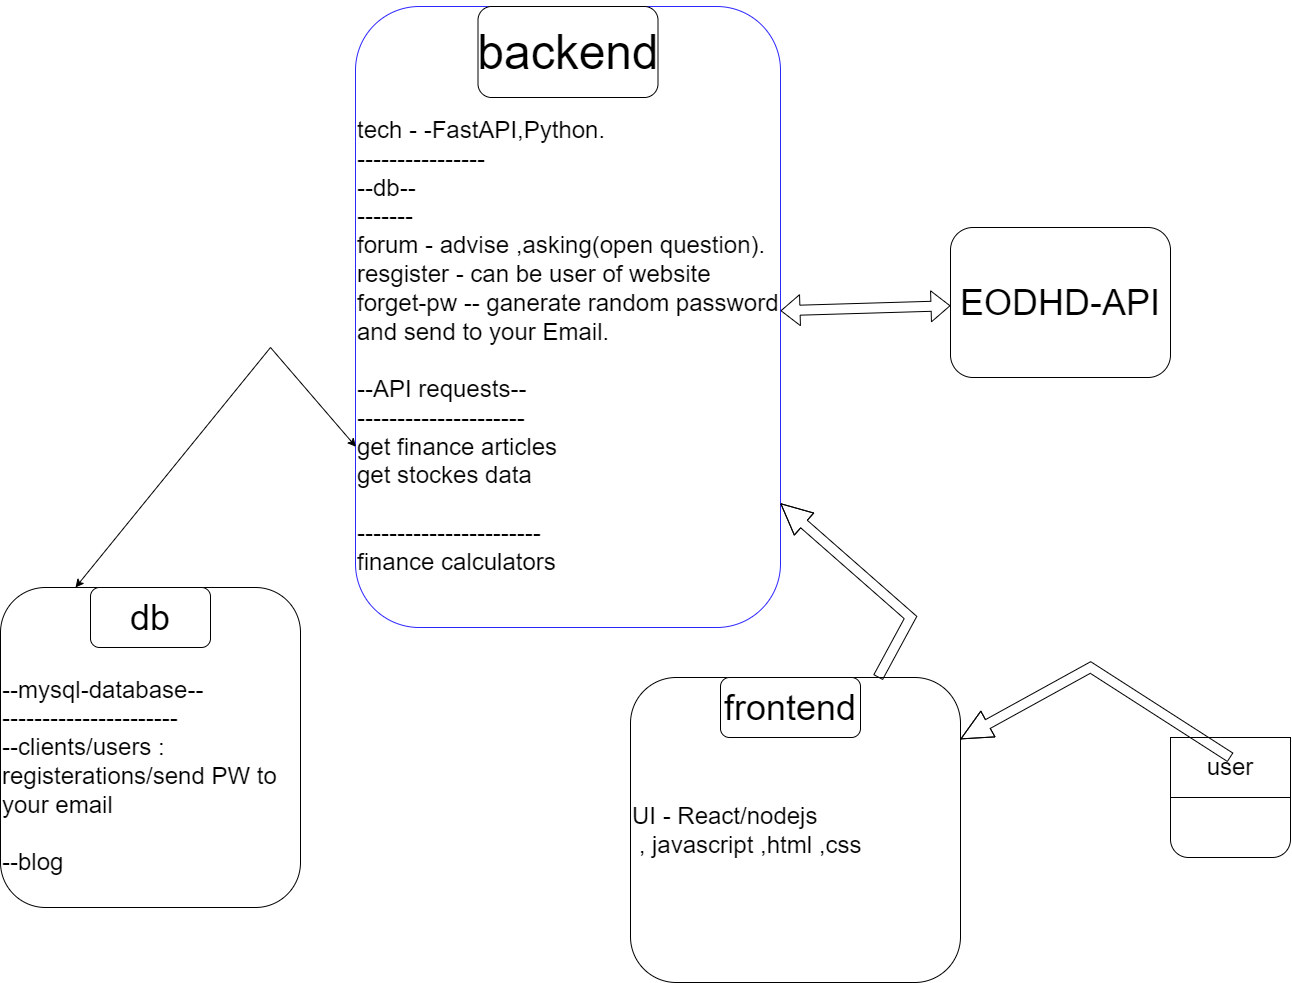

The diagram above was exported from draw.io. Its source (the exported page's mxGraphModel, read from the mxfile embedded in the PNG):
<mxGraphModel dx="3412" dy="2219" grid="1" gridSize="10" guides="1" tooltips="1" connect="1" arrows="1" fold="1" page="1" pageScale="1" pageWidth="827" pageHeight="1169" math="0" shadow="0">
  <root>
    <mxCell id="0" />
    <mxCell id="1" parent="0" />
    <mxCell id="hUgpCdMVMQAU624xB4EI-1" value="&lt;font style=&quot;&quot;&gt;&lt;font style=&quot;font-size: 24px;&quot;&gt;&lt;br&gt;&lt;br&gt;&lt;br&gt;&lt;br&gt;tech - -FastAPI,Python.&lt;br&gt;----------------&lt;br&gt;--db--&lt;br&gt;-------&lt;br&gt;forum - advise ,asking(open question).&lt;br&gt;resgister - can be user of website&lt;br&gt;forget-pw -- ganerate random password and send to your Email.&lt;br&gt;&lt;br&gt;--API requests--&lt;br&gt;---------------------&lt;br&gt;get finance articles&lt;br&gt;get stockes data&lt;br&gt;&lt;br&gt;-----------------------&lt;br&gt;finance calculators&lt;br&gt;&lt;br&gt;&amp;nbsp; &amp;nbsp; &amp;nbsp; &amp;nbsp; &amp;nbsp; &amp;nbsp; &amp;nbsp; &amp;nbsp; &amp;nbsp; &amp;nbsp; &amp;nbsp;&lt;/font&gt;&lt;br&gt;&lt;/font&gt;" style="rounded=1;whiteSpace=wrap;html=1;strokeColor=#2D26FF;align=left;" parent="1" vertex="1">
      <mxGeometry x="205" y="-21" width="425" height="621" as="geometry" />
    </mxCell>
    <mxCell id="hUgpCdMVMQAU624xB4EI-2" value="&lt;font style=&quot;font-size: 48px;&quot;&gt;backend&lt;/font&gt;" style="rounded=1;whiteSpace=wrap;html=1;" parent="1" vertex="1">
      <mxGeometry x="327.5" y="-21" width="180" height="91" as="geometry" />
    </mxCell>
    <mxCell id="hUgpCdMVMQAU624xB4EI-4" value="&lt;font style=&quot;font-size: 24px;&quot;&gt;UI - React/nodejs&lt;br&gt;&amp;nbsp;, javascript ,html ,css&amp;nbsp;&amp;nbsp;&lt;br&gt;&lt;/font&gt;" style="rounded=1;whiteSpace=wrap;html=1;align=left;" parent="1" vertex="1">
      <mxGeometry x="480" y="650" width="330" height="305" as="geometry" />
    </mxCell>
    <mxCell id="hUgpCdMVMQAU624xB4EI-5" value="&lt;font style=&quot;font-size: 24px;&quot;&gt;&lt;br&gt;&lt;br&gt;&lt;br&gt;&lt;br&gt;&lt;br&gt;--mysql-database--&lt;br&gt;----------------------&lt;br&gt;--clients/users : registerations/send PW to your email&lt;br&gt;&lt;br&gt;--blog&amp;nbsp;&lt;br&gt;&lt;br&gt;&amp;nbsp;&lt;br&gt;&lt;br&gt;&lt;/font&gt;" style="rounded=1;whiteSpace=wrap;html=1;align=left;" parent="1" vertex="1">
      <mxGeometry x="-150" y="560" width="300" height="320" as="geometry" />
    </mxCell>
    <mxCell id="hUgpCdMVMQAU624xB4EI-6" value="&lt;font style=&quot;&quot;&gt;&lt;font style=&quot;font-size: 36px;&quot;&gt;frontend&lt;/font&gt;&lt;br&gt;&lt;/font&gt;" style="rounded=1;whiteSpace=wrap;html=1;" parent="1" vertex="1">
      <mxGeometry x="570" y="650" width="140" height="60" as="geometry" />
    </mxCell>
    <mxCell id="hUgpCdMVMQAU624xB4EI-7" value="&lt;font style=&quot;font-size: 36px;&quot;&gt;db&lt;/font&gt;" style="rounded=1;whiteSpace=wrap;html=1;" parent="1" vertex="1">
      <mxGeometry x="-60" y="560" width="120" height="60" as="geometry" />
    </mxCell>
    <mxCell id="hUgpCdMVMQAU624xB4EI-11" value="" style="endArrow=classic;startArrow=classic;html=1;rounded=0;entryX=0.001;entryY=0.709;entryDx=0;entryDy=0;entryPerimeter=0;exitX=0.25;exitY=0;exitDx=0;exitDy=0;" parent="1" source="hUgpCdMVMQAU624xB4EI-5" target="hUgpCdMVMQAU624xB4EI-1" edge="1">
      <mxGeometry width="50" height="50" relative="1" as="geometry">
        <mxPoint x="270" y="440" as="sourcePoint" />
        <mxPoint x="320" y="390" as="targetPoint" />
        <Array as="points">
          <mxPoint x="120" y="320" />
        </Array>
      </mxGeometry>
    </mxCell>
    <mxCell id="9zc0krr5wf5c2zWfbXyJ-3" value="&lt;font style=&quot;font-size: 36px;&quot;&gt;EODHD-API&lt;/font&gt;" style="rounded=1;whiteSpace=wrap;html=1;" parent="1" vertex="1">
      <mxGeometry x="800" y="200" width="220" height="150" as="geometry" />
    </mxCell>
    <mxCell id="9zc0krr5wf5c2zWfbXyJ-8" value="" style="rounded=1;whiteSpace=wrap;html=1;" parent="1" vertex="1">
      <mxGeometry x="1020" y="710" width="120" height="120" as="geometry" />
    </mxCell>
    <mxCell id="9zc0krr5wf5c2zWfbXyJ-10" value="&lt;font style=&quot;font-size: 24px;&quot;&gt;user&lt;/font&gt;&lt;br&gt;" style="rounded=0;whiteSpace=wrap;html=1;" parent="1" vertex="1">
      <mxGeometry x="1020" y="710" width="120" height="60" as="geometry" />
    </mxCell>
    <mxCell id="9zc0krr5wf5c2zWfbXyJ-11" value="" style="shape=flexArrow;endArrow=classic;html=1;rounded=0;endWidth=18.333333333333336;endSize=9.916666666666668;" parent="1" source="hUgpCdMVMQAU624xB4EI-4" target="hUgpCdMVMQAU624xB4EI-1" edge="1">
      <mxGeometry width="50" height="50" relative="1" as="geometry">
        <mxPoint x="710.18" y="583.9800000000002" as="sourcePoint" />
        <mxPoint x="400.0000000000001" y="584.1400000000001" as="targetPoint" />
        <Array as="points">
          <mxPoint x="760" y="590" />
        </Array>
      </mxGeometry>
    </mxCell>
    <mxCell id="9zc0krr5wf5c2zWfbXyJ-13" value="" style="shape=flexArrow;endArrow=classic;html=1;rounded=0;endWidth=18.333333333333336;endSize=9.916666666666668;exitX=0.417;exitY=0.083;exitDx=0;exitDy=0;exitPerimeter=0;" parent="1" target="hUgpCdMVMQAU624xB4EI-4" edge="1">
      <mxGeometry width="50" height="50" relative="1" as="geometry">
        <mxPoint x="1080" y="730" as="sourcePoint" />
        <mxPoint x="770" y="730" as="targetPoint" />
        <Array as="points">
          <mxPoint x="940" y="640" />
        </Array>
      </mxGeometry>
    </mxCell>
    <mxCell id="LssOE9sL2iWFBqHgCgxw-2" style="edgeStyle=orthogonalEdgeStyle;rounded=0;orthogonalLoop=1;jettySize=auto;html=1;exitX=0.5;exitY=1;exitDx=0;exitDy=0;" parent="1" source="hUgpCdMVMQAU624xB4EI-1" target="hUgpCdMVMQAU624xB4EI-1" edge="1">
      <mxGeometry relative="1" as="geometry" />
    </mxCell>
    <mxCell id="LssOE9sL2iWFBqHgCgxw-4" value="" style="shape=flexArrow;endArrow=classic;startArrow=classic;html=1;rounded=0;" parent="1" source="hUgpCdMVMQAU624xB4EI-1" target="9zc0krr5wf5c2zWfbXyJ-3" edge="1">
      <mxGeometry width="100" height="100" relative="1" as="geometry">
        <mxPoint x="660" y="320" as="sourcePoint" />
        <mxPoint x="760" y="220" as="targetPoint" />
        <Array as="points" />
      </mxGeometry>
    </mxCell>
  </root>
</mxGraphModel>